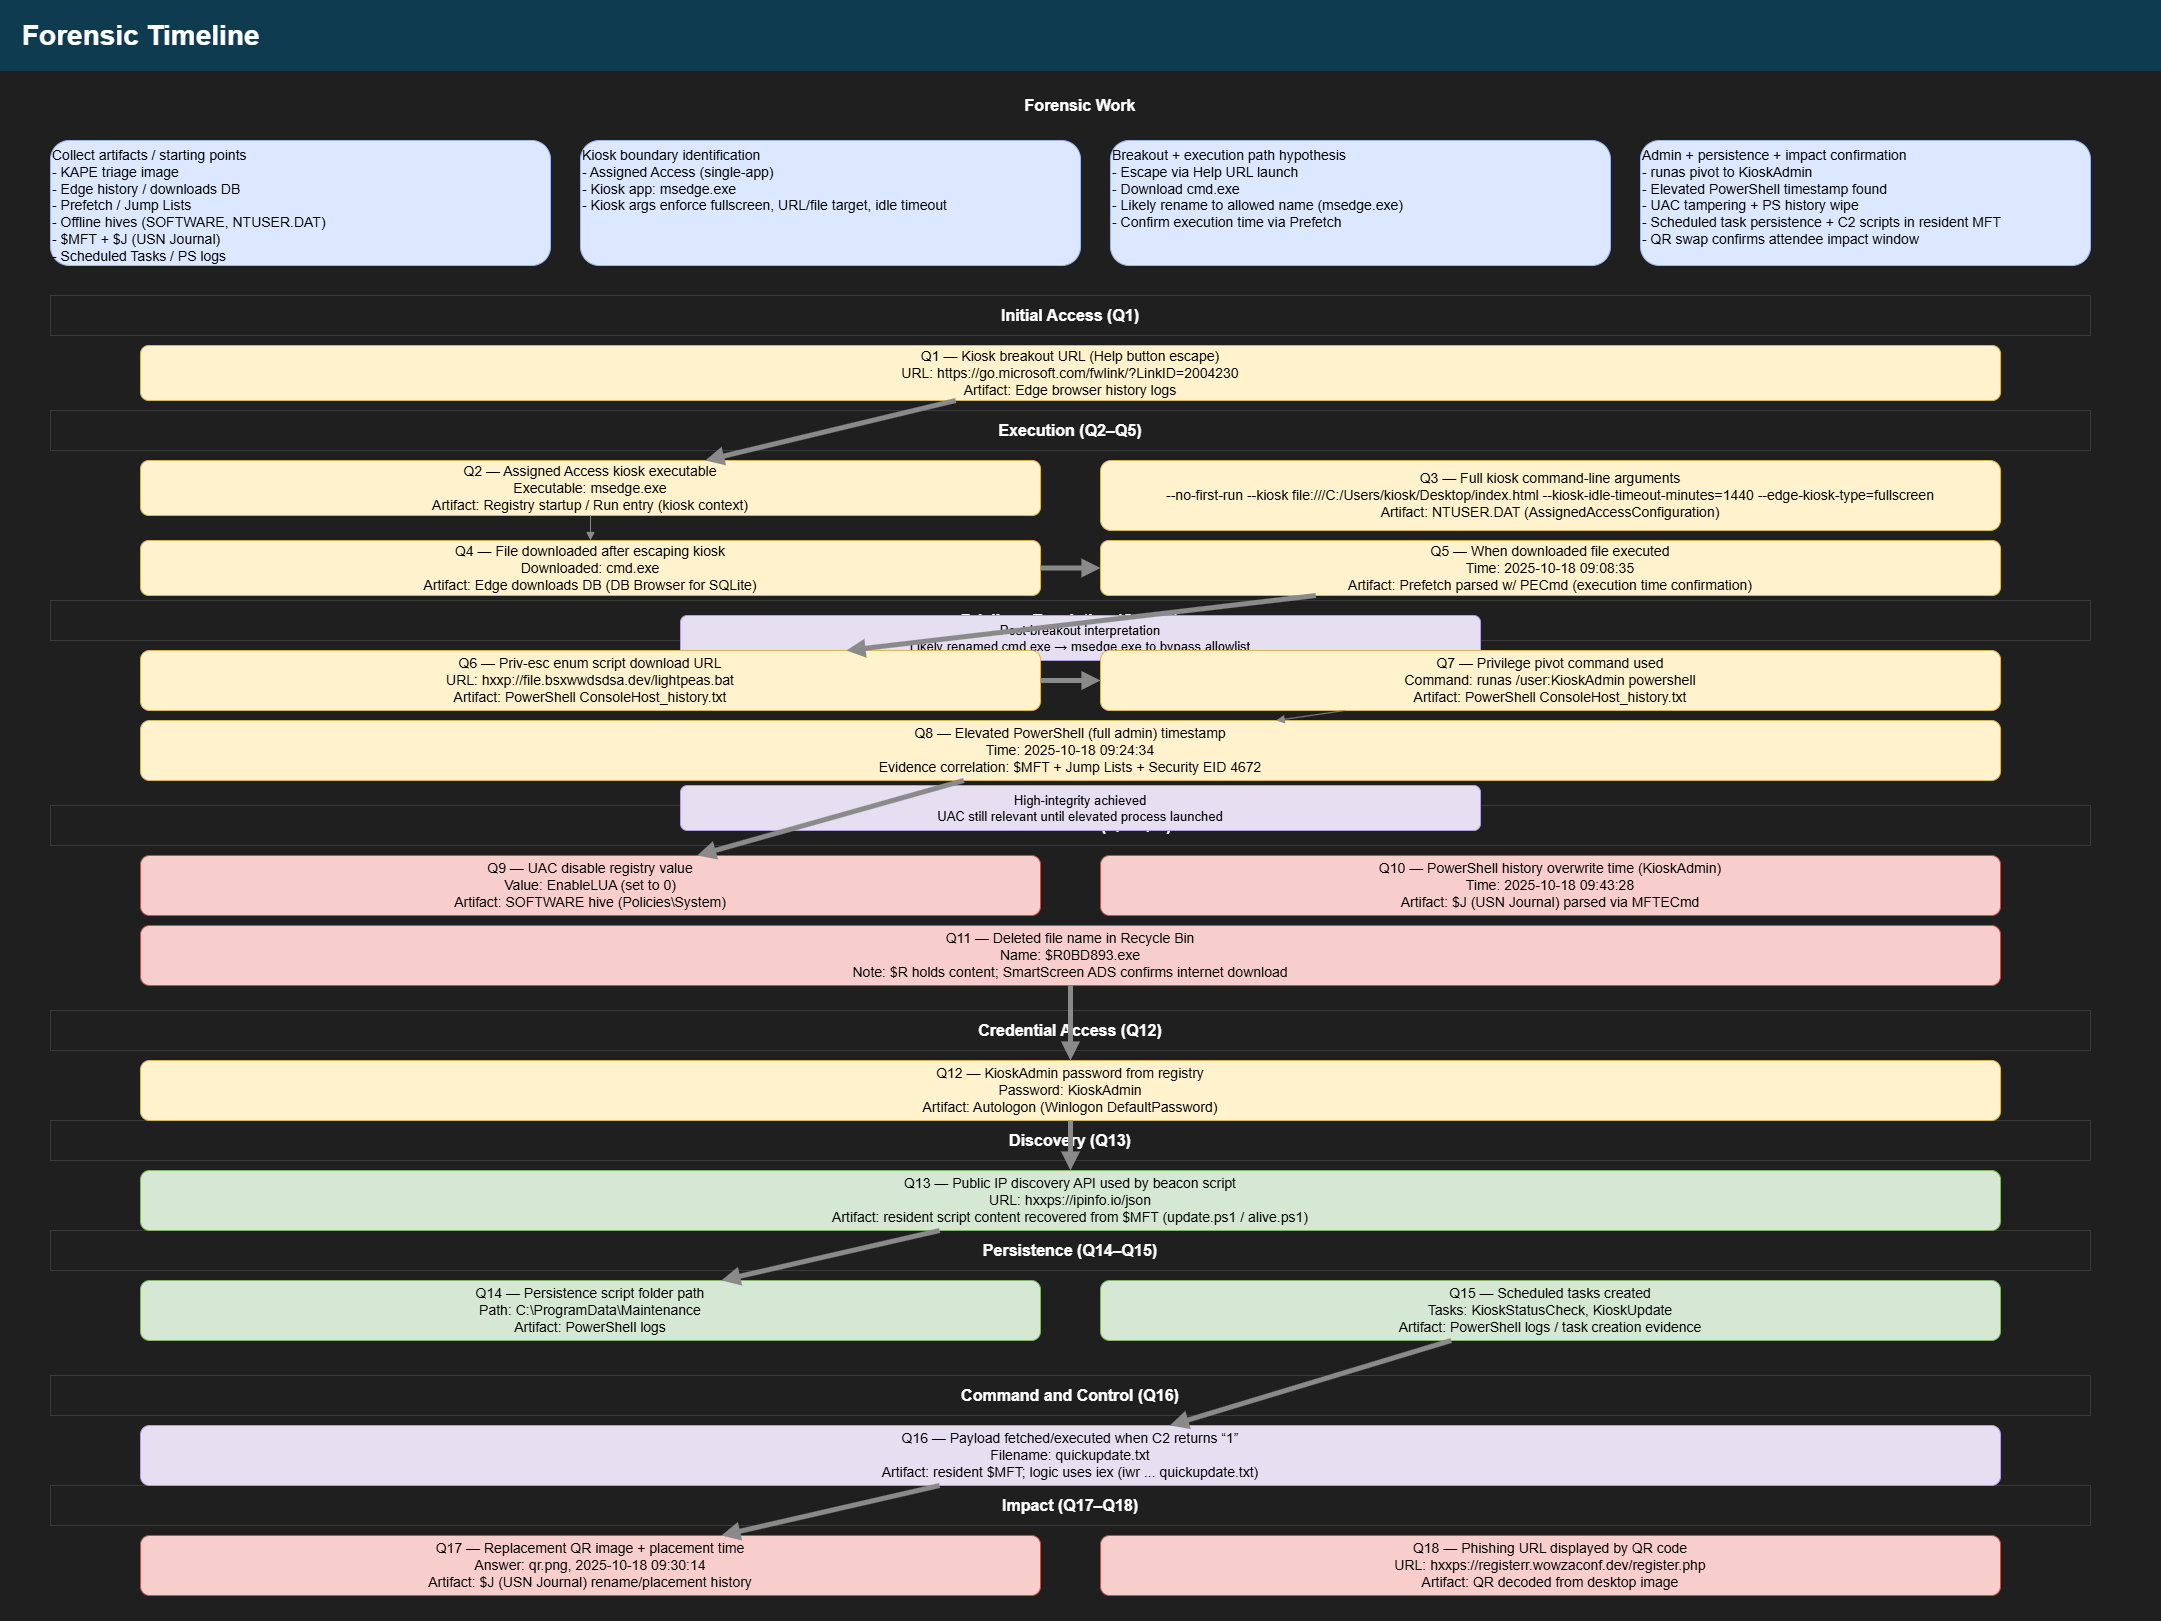

The diagram above was exported from draw.io. Its source (the exported page's mxGraphModel, read from the mxfile embedded in the PNG):
<mxGraphModel dx="1480" dy="1211" grid="1" gridSize="10" guides="1" tooltips="1" connect="0" arrows="0" fold="1" page="1" pageScale="1" pageWidth="2200" pageHeight="1600" math="0" shadow="0">
  <root>
    <mxCell id="0" />
    <mxCell id="1" parent="0" />
    <mxCell id="bg" parent="1" style="rounded=0;whiteSpace=wrap;html=1;fillColor=#1f1f1f;strokeColor=#1f1f1f;" value="" vertex="1">
      <mxGeometry height="1620" width="2160" x="20" y="20" as="geometry" />
    </mxCell>
    <mxCell id="title" parent="1" style="rounded=0;whiteSpace=wrap;html=1;align=left;verticalAlign=middle;fontStyle=1;fontSize=28;fillColor=#0f3b50;strokeColor=#0f3b50;fontColor=#ffffff;spacingLeft=20;" value="Forensic Timeline" vertex="1">
      <mxGeometry height="70" width="2160" x="20" y="20" as="geometry" />
    </mxCell>
    <mxCell id="subtitle" parent="1" style="rounded=0;whiteSpace=wrap;html=1;align=center;verticalAlign=middle;fontStyle=1;fontSize=16;fillColor=#1f1f1f;strokeColor=#1f1f1f;fontColor=#ffffff;" value="Forensic Work" vertex="1">
      <mxGeometry height="30" width="2160" x="20" y="110" as="geometry" />
    </mxCell>
    <mxCell id="t1" parent="1" style="rounded=1;whiteSpace=wrap;html=1;align=left;verticalAlign=top;fontSize=14;fillColor=#dbe8ff;strokeColor=#9fb6e9;" value="Collect artifacts / starting points&#10;- KAPE triage image&#10;- Edge history / downloads DB&#10;- Prefetch / Jump Lists&#10;- Offline hives (SOFTWARE, NTUSER.DAT)&#10;- $MFT + $J (USN Journal)&#10;- Scheduled Tasks / PS logs" vertex="1">
      <mxGeometry height="125" width="500" x="70" y="160" as="geometry" />
    </mxCell>
    <mxCell id="t2" parent="1" style="rounded=1;whiteSpace=wrap;html=1;align=left;verticalAlign=top;fontSize=14;fillColor=#dbe8ff;strokeColor=#9fb6e9;" value="Kiosk boundary identification&#10;- Assigned Access (single-app)&#10;- Kiosk app: msedge.exe&#10;- Kiosk args enforce fullscreen, URL/file target, idle timeout" vertex="1">
      <mxGeometry height="125" width="500" x="600" y="160" as="geometry" />
    </mxCell>
    <mxCell id="t3" parent="1" style="rounded=1;whiteSpace=wrap;html=1;align=left;verticalAlign=top;fontSize=14;fillColor=#dbe8ff;strokeColor=#9fb6e9;" value="Breakout + execution path hypothesis&#10;- Escape via Help URL launch&#10;- Download cmd.exe&#10;- Likely rename to allowed name (msedge.exe)&#10;- Confirm execution time via Prefetch" vertex="1">
      <mxGeometry height="125" width="500" x="1130" y="160" as="geometry" />
    </mxCell>
    <mxCell id="t4" parent="1" style="rounded=1;whiteSpace=wrap;html=1;align=left;verticalAlign=top;fontSize=14;fillColor=#dbe8ff;strokeColor=#9fb6e9;" value="Admin + persistence + impact confirmation&#10;- runas pivot to KioskAdmin&#10;- Elevated PowerShell timestamp found&#10;- UAC tampering + PS history wipe&#10;- Scheduled task persistence + C2 scripts in resident MFT&#10;- QR swap confirms attendee impact window" vertex="1">
      <mxGeometry height="125" width="450" x="1660" y="160" as="geometry" />
    </mxCell>
    <mxCell id="hIA" parent="1" style="rounded=0;whiteSpace=wrap;html=1;align=center;verticalAlign=middle;fontStyle=1;fontSize=16;fillColor=#1f1f1f;strokeColor=#3a3a3a;fontColor=#ffffff;" value="Initial Access (Q1)" vertex="1">
      <mxGeometry height="40" width="2040" x="70" y="315" as="geometry" />
    </mxCell>
    <mxCell id="hEX" parent="1" style="rounded=0;whiteSpace=wrap;html=1;align=center;verticalAlign=middle;fontStyle=1;fontSize=16;fillColor=#1f1f1f;strokeColor=#3a3a3a;fontColor=#ffffff;" value="Execution (Q2–Q5)" vertex="1">
      <mxGeometry height="40" width="2040" x="70" y="430" as="geometry" />
    </mxCell>
    <mxCell id="hPE" parent="1" style="rounded=0;whiteSpace=wrap;html=1;align=center;verticalAlign=middle;fontStyle=1;fontSize=16;fillColor=#1f1f1f;strokeColor=#3a3a3a;fontColor=#ffffff;" value="Privilege Escalation (Q6–Q8)" vertex="1">
      <mxGeometry height="40" width="2040" x="70" y="620" as="geometry" />
    </mxCell>
    <mxCell id="hDE" parent="1" style="rounded=0;whiteSpace=wrap;html=1;align=center;verticalAlign=middle;fontStyle=1;fontSize=16;fillColor=#1f1f1f;strokeColor=#3a3a3a;fontColor=#ffffff;" value="Defense Evasion (Q9–Q11)" vertex="1">
      <mxGeometry height="40" width="2040" x="70" y="825" as="geometry" />
    </mxCell>
    <mxCell id="hCA" parent="1" style="rounded=0;whiteSpace=wrap;html=1;align=center;verticalAlign=middle;fontStyle=1;fontSize=16;fillColor=#1f1f1f;strokeColor=#3a3a3a;fontColor=#ffffff;" value="Credential Access (Q12)" vertex="1">
      <mxGeometry height="40" width="2040" x="70" y="1030" as="geometry" />
    </mxCell>
    <mxCell id="hDIS" parent="1" style="rounded=0;whiteSpace=wrap;html=1;align=center;verticalAlign=middle;fontStyle=1;fontSize=16;fillColor=#1f1f1f;strokeColor=#3a3a3a;fontColor=#ffffff;" value="Discovery (Q13)" vertex="1">
      <mxGeometry height="40" width="2040" x="70" y="1140" as="geometry" />
    </mxCell>
    <mxCell id="hPERS" parent="1" style="rounded=0;whiteSpace=wrap;html=1;align=center;verticalAlign=middle;fontStyle=1;fontSize=16;fillColor=#1f1f1f;strokeColor=#3a3a3a;fontColor=#ffffff;" value="Persistence (Q14–Q15)" vertex="1">
      <mxGeometry height="40" width="2040" x="70" y="1250" as="geometry" />
    </mxCell>
    <mxCell id="hC2" parent="1" style="rounded=0;whiteSpace=wrap;html=1;align=center;verticalAlign=middle;fontStyle=1;fontSize=16;fillColor=#1f1f1f;strokeColor=#3a3a3a;fontColor=#ffffff;" value="Command and Control (Q16)" vertex="1">
      <mxGeometry height="40" width="2040" x="70" y="1395" as="geometry" />
    </mxCell>
    <mxCell id="hIMP" parent="1" style="rounded=0;whiteSpace=wrap;html=1;align=center;verticalAlign=middle;fontStyle=1;fontSize=16;fillColor=#1f1f1f;strokeColor=#3a3a3a;fontColor=#ffffff;" value="Impact (Q17–Q18)" vertex="1">
      <mxGeometry height="40" width="2040" x="70" y="1505" as="geometry" />
    </mxCell>
    <mxCell id="q1" parent="1" style="rounded=1;whiteSpace=wrap;html=1;align=center;verticalAlign=middle;fontSize=14;fillColor=#fff2cc;strokeColor=#d6b656;" value="Q1 — Kiosk breakout URL (Help button escape)&#10;URL: https://go.microsoft.com/fwlink/?LinkID=2004230&#10;Artifact: Edge browser history logs" vertex="1">
      <mxGeometry height="55" width="1860" x="160" y="365" as="geometry" />
    </mxCell>
    <mxCell id="q2" parent="1" style="rounded=1;whiteSpace=wrap;html=1;align=center;verticalAlign=middle;fontSize=14;fillColor=#fff2cc;strokeColor=#d6b656;" value="Q2 — Assigned Access kiosk executable&#10;Executable: msedge.exe&#10;Artifact: Registry startup / Run entry (kiosk context)" vertex="1">
      <mxGeometry height="55" width="900" x="160" y="480" as="geometry" />
    </mxCell>
    <mxCell id="q3" parent="1" style="rounded=1;whiteSpace=wrap;html=1;align=center;verticalAlign=middle;fontSize=14;fillColor=#fff2cc;strokeColor=#d6b656;" value="Q3 — Full kiosk command-line arguments&#10;--no-first-run --kiosk file:///C:/Users/kiosk/Desktop/index.html --kiosk-idle-timeout-minutes=1440 --edge-kiosk-type=fullscreen&#10;Artifact: NTUSER.DAT (AssignedAccessConfiguration)" vertex="1">
      <mxGeometry height="70" width="900" x="1120" y="480" as="geometry" />
    </mxCell>
    <mxCell id="q4" parent="1" style="rounded=1;whiteSpace=wrap;html=1;align=center;verticalAlign=middle;fontSize=14;fillColor=#fff2cc;strokeColor=#d6b656;" value="Q4 — File downloaded after escaping kiosk&#10;Downloaded: cmd.exe&#10;Artifact: Edge downloads DB (DB Browser for SQLite)" vertex="1">
      <mxGeometry height="55" width="900" x="160" y="560" as="geometry" />
    </mxCell>
    <mxCell id="q5" parent="1" style="rounded=1;whiteSpace=wrap;html=1;align=center;verticalAlign=middle;fontSize=14;fillColor=#fff2cc;strokeColor=#d6b656;" value="Q5 — When downloaded file executed&#10;Time: 2025-10-18 09:08:35&#10;Artifact: Prefetch parsed w/ PECmd (execution time confirmation)" vertex="1">
      <mxGeometry height="55" width="900" x="1120" y="560" as="geometry" />
    </mxCell>
    <mxCell id="call1" parent="1" style="rounded=1;whiteSpace=wrap;html=1;align=center;verticalAlign=middle;fontSize=13;fillColor=#e6dff2;strokeColor=#b39ddb;" value="Post-breakout interpretation&#10;Likely renamed cmd.exe → msedge.exe to bypass allowlist" vertex="1">
      <mxGeometry height="45" width="800" x="700" y="635" as="geometry" />
    </mxCell>
    <mxCell id="q6" parent="1" style="rounded=1;whiteSpace=wrap;html=1;align=center;verticalAlign=middle;fontSize=14;fillColor=#fff2cc;strokeColor=#d6b656;" value="Q6 — Priv-esc enum script download URL&#10;URL: hxxp://file.bsxwwdsdsa.dev/lightpeas.bat&#10;Artifact: PowerShell ConsoleHost_history.txt" vertex="1">
      <mxGeometry height="60" width="900" x="160" y="670" as="geometry" />
    </mxCell>
    <mxCell id="q7" parent="1" style="rounded=1;whiteSpace=wrap;html=1;align=center;verticalAlign=middle;fontSize=14;fillColor=#fff2cc;strokeColor=#d6b656;" value="Q7 — Privilege pivot command used&#10;Command: runas /user:KioskAdmin powershell&#10;Artifact: PowerShell ConsoleHost_history.txt" vertex="1">
      <mxGeometry height="60" width="900" x="1120" y="670" as="geometry" />
    </mxCell>
    <mxCell id="q8" parent="1" style="rounded=1;whiteSpace=wrap;html=1;align=center;verticalAlign=middle;fontSize=14;fillColor=#fff2cc;strokeColor=#d6b656;" value="Q8 — Elevated PowerShell (full admin) timestamp&#10;Time: 2025-10-18 09:24:34&#10;Evidence correlation: $MFT + Jump Lists + Security EID 4672" vertex="1">
      <mxGeometry height="60" width="1860" x="160" y="740" as="geometry" />
    </mxCell>
    <mxCell id="call2" parent="1" style="rounded=1;whiteSpace=wrap;html=1;align=center;verticalAlign=middle;fontSize=13;fillColor=#e6dff2;strokeColor=#b39ddb;" value="High-integrity achieved&#10;UAC still relevant until elevated process launched" vertex="1">
      <mxGeometry height="45" width="800" x="700" y="805" as="geometry" />
    </mxCell>
    <mxCell id="q9" parent="1" style="rounded=1;whiteSpace=wrap;html=1;align=center;verticalAlign=middle;fontSize=14;fillColor=#f8cecc;strokeColor=#b85450;" value="Q9 — UAC disable registry value&#10;Value: EnableLUA (set to 0)&#10;Artifact: SOFTWARE hive (Policies\System)" vertex="1">
      <mxGeometry height="60" width="900" x="160" y="875" as="geometry" />
    </mxCell>
    <mxCell id="q10" parent="1" style="rounded=1;whiteSpace=wrap;html=1;align=center;verticalAlign=middle;fontSize=14;fillColor=#f8cecc;strokeColor=#b85450;" value="Q10 — PowerShell history overwrite time (KioskAdmin)&#10;Time: 2025-10-18 09:43:28&#10;Artifact: $J (USN Journal) parsed via MFTECmd" vertex="1">
      <mxGeometry height="60" width="900" x="1120" y="875" as="geometry" />
    </mxCell>
    <mxCell id="q11" parent="1" style="rounded=1;whiteSpace=wrap;html=1;align=center;verticalAlign=middle;fontSize=14;fillColor=#f8cecc;strokeColor=#b85450;" value="Q11 — Deleted file name in Recycle Bin&#10;Name: $R0BD893.exe&#10;Note: $R holds content; SmartScreen ADS confirms internet download" vertex="1">
      <mxGeometry height="60" width="1860" x="160" y="945" as="geometry" />
    </mxCell>
    <mxCell id="q12" parent="1" style="rounded=1;whiteSpace=wrap;html=1;align=center;verticalAlign=middle;fontSize=14;fillColor=#fff2cc;strokeColor=#d6b656;" value="Q12 — KioskAdmin password from registry&#10;Password: KioskAdmin&#10;Artifact: Autologon (Winlogon DefaultPassword)" vertex="1">
      <mxGeometry height="60" width="1860" x="160" y="1080" as="geometry" />
    </mxCell>
    <mxCell id="q13" parent="1" style="rounded=1;whiteSpace=wrap;html=1;align=center;verticalAlign=middle;fontSize=14;fillColor=#d5e8d4;strokeColor=#82b366;" value="Q13 — Public IP discovery API used by beacon script&#10;URL: hxxps://ipinfo.io/json&#10;Artifact: resident script content recovered from $MFT (update.ps1 / alive.ps1)" vertex="1">
      <mxGeometry height="60" width="1860" x="160" y="1190" as="geometry" />
    </mxCell>
    <mxCell id="q14" parent="1" style="rounded=1;whiteSpace=wrap;html=1;align=center;verticalAlign=middle;fontSize=14;fillColor=#d5e8d4;strokeColor=#82b366;" value="Q14 — Persistence script folder path&#10;Path: C:\ProgramData\Maintenance&#10;Artifact: PowerShell logs" vertex="1">
      <mxGeometry height="60" width="900" x="160" y="1300" as="geometry" />
    </mxCell>
    <mxCell id="q15" parent="1" style="rounded=1;whiteSpace=wrap;html=1;align=center;verticalAlign=middle;fontSize=14;fillColor=#d5e8d4;strokeColor=#82b366;" value="Q15 — Scheduled tasks created&#10;Tasks: KioskStatusCheck, KioskUpdate&#10;Artifact: PowerShell logs / task creation evidence" vertex="1">
      <mxGeometry height="60" width="900" x="1120" y="1300" as="geometry" />
    </mxCell>
    <mxCell id="q16" parent="1" style="rounded=1;whiteSpace=wrap;html=1;align=center;verticalAlign=middle;fontSize=14;fillColor=#e6dff2;strokeColor=#b39ddb;" value="Q16 — Payload fetched/executed when C2 returns “1”&#10;Filename: quickupdate.txt&#10;Artifact: resident $MFT; logic uses iex (iwr ... quickupdate.txt)" vertex="1">
      <mxGeometry height="60" width="1860" x="160" y="1445" as="geometry" />
    </mxCell>
    <mxCell id="q17" parent="1" style="rounded=1;whiteSpace=wrap;html=1;align=center;verticalAlign=middle;fontSize=14;fillColor=#f8cecc;strokeColor=#b85450;" value="Q17 — Replacement QR image + placement time&#10;Answer: qr.png, 2025-10-18 09:30:14&#10;Artifact: $J (USN Journal) rename/placement history" vertex="1">
      <mxGeometry height="60" width="900" x="160" y="1555" as="geometry" />
    </mxCell>
    <mxCell id="q18" parent="1" style="rounded=1;whiteSpace=wrap;html=1;align=center;verticalAlign=middle;fontSize=14;fillColor=#f8cecc;strokeColor=#b85450;" value="Q18 — Phishing URL displayed by QR code&#10;URL: hxxps://registerr.wowzaconf.dev/register.php&#10;Artifact: QR decoded from desktop image" vertex="1">
      <mxGeometry height="60" width="900" x="1120" y="1555" as="geometry" />
    </mxCell>
    <mxCell id="a1" edge="1" parent="1" source="q1" style="endArrow=block;endFill=1;strokeColor=#8a8a8a;strokeWidth=5;" target="q2">
      <mxGeometry relative="1" as="geometry" />
    </mxCell>
    <mxCell id="a2" edge="1" parent="1" source="q2" style="endArrow=block;endFill=1;strokeColor=#8a8a8a;" target="q4">
      <mxGeometry relative="1" as="geometry" />
    </mxCell>
    <mxCell id="a3" edge="1" parent="1" source="q4" style="endArrow=block;endFill=1;strokeColor=#8a8a8a;strokeWidth=5;" target="q5">
      <mxGeometry relative="1" as="geometry" />
    </mxCell>
    <mxCell id="a4" edge="1" parent="1" source="q5" style="endArrow=block;endFill=1;strokeColor=#8a8a8a;strokeWidth=5;" target="q6">
      <mxGeometry relative="1" as="geometry" />
    </mxCell>
    <mxCell id="a5" edge="1" parent="1" source="q6" style="endArrow=block;endFill=1;strokeColor=#8a8a8a;strokeWidth=5;" target="q7">
      <mxGeometry relative="1" as="geometry" />
    </mxCell>
    <mxCell id="a6" edge="1" parent="1" source="q7" style="endArrow=block;endFill=1;strokeColor=#8a8a8a;" target="q8">
      <mxGeometry relative="1" as="geometry" />
    </mxCell>
    <mxCell id="a7" edge="1" parent="1" source="q8" style="endArrow=block;endFill=1;strokeColor=#8a8a8a;strokeWidth=5;" target="q9">
      <mxGeometry relative="1" as="geometry" />
    </mxCell>
    <mxCell id="a8" edge="1" parent="1" source="q11" style="endArrow=block;endFill=1;strokeColor=#8a8a8a;strokeWidth=5;" target="q12">
      <mxGeometry relative="1" as="geometry" />
    </mxCell>
    <mxCell id="a9" edge="1" parent="1" source="q12" style="endArrow=block;endFill=1;strokeColor=#8a8a8a;strokeWidth=5;" target="q13">
      <mxGeometry relative="1" as="geometry" />
    </mxCell>
    <mxCell id="a10" edge="1" parent="1" source="q13" style="endArrow=block;endFill=1;strokeColor=#8a8a8a;strokeWidth=5;" target="q14">
      <mxGeometry relative="1" as="geometry" />
    </mxCell>
    <mxCell id="a11" edge="1" parent="1" source="q15" style="endArrow=block;endFill=1;strokeColor=#8a8a8a;strokeWidth=5;" target="q16">
      <mxGeometry relative="1" as="geometry" />
    </mxCell>
    <mxCell id="a12" edge="1" parent="1" source="q16" style="endArrow=block;endFill=1;strokeColor=#8a8a8a;strokeWidth=5;" target="q17">
      <mxGeometry relative="1" as="geometry" />
    </mxCell>
  </root>
</mxGraphModel>